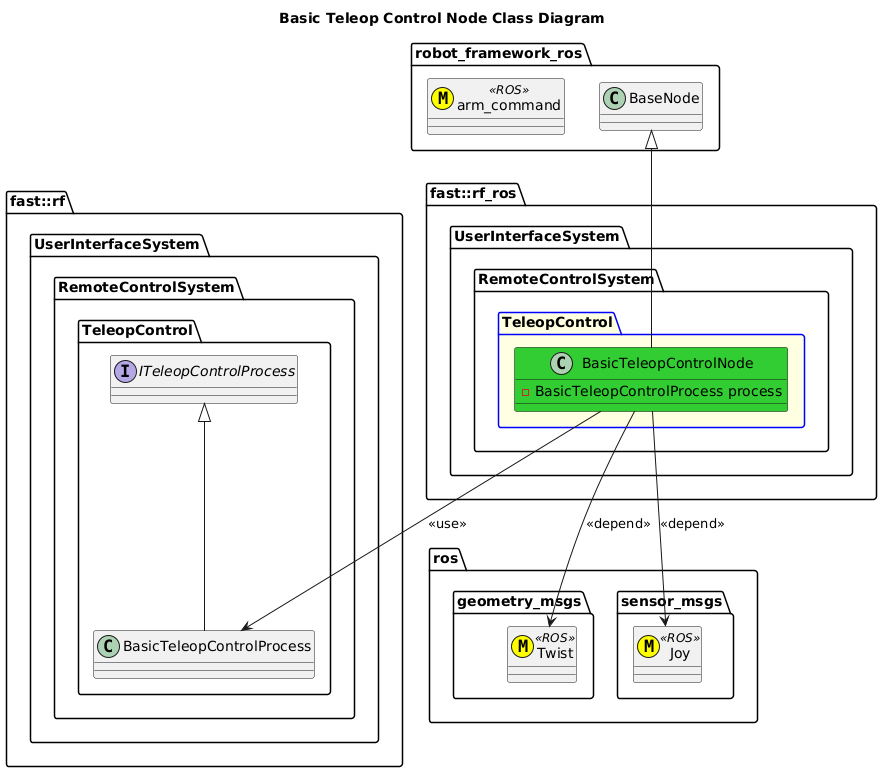

The diagram above was rendered by PlantUML. Its source (embedded in the PNG):
@startuml
title Basic Teleop Control Node Class Diagram

namespace ros {
  namespace geometry_msgs {
    class Twist <<(M,#FFFF00)>> <<ROS>>
  }
  namespace sensor_msgs {
    class Joy <<(M,#FFFF00)>> <<ROS>>
  }
}
namespace robot_framework_ros {
    class BaseNode
    class arm_command <<(M,#FFFF00)>> <<ROS>>
}
namespace fast::rf {
    namespace UserInterfaceSystem {
        namespace RemoteControlSystem {
            namespace TeleopControl {
                interface ITeleopControlProcess
                class BasicTeleopControlProcess
                BasicTeleopControlProcess -up-|> ITeleopControlProcess
            }
        }
    }
}
namespace fast::rf_ros {
   namespace UserInterfaceSystem {
        namespace RemoteControlSystem {
            package TeleopControl #LightYellow;line:blue {
                class BasicTeleopControlNode #LimeGreen {
                    -BasicTeleopControlProcess process
                }
                BasicTeleopControlNode -up-|> BaseNode
                BasicTeleopControlNode --> BasicTeleopControlProcess: <<use>>
                BasicTeleopControlNode --> Twist: <<depend>>
                BasicTeleopControlNode --> Joy: <<depend>>
            }
        }
    }
}
@enduml